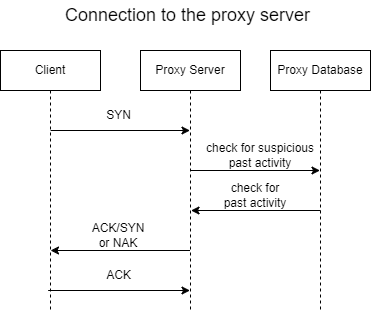

The diagram above was exported from draw.io. Its source (the exported page's mxGraphModel, read from the mxfile embedded in the PNG):
<mxGraphModel dx="988" dy="534" grid="0" gridSize="10" guides="1" tooltips="1" connect="1" arrows="1" fold="1" page="1" pageScale="1" pageWidth="850" pageHeight="1100" math="0" shadow="0">
  <root>
    <mxCell id="0" />
    <mxCell id="1" parent="0" />
    <mxCell id="aM9ryv3xv72pqoxQDRHE-1" value="Client" style="shape=umlLifeline;perimeter=lifelinePerimeter;whiteSpace=wrap;html=1;container=0;dropTarget=0;collapsible=0;recursiveResize=0;outlineConnect=0;portConstraint=eastwest;newEdgeStyle={&quot;edgeStyle&quot;:&quot;elbowEdgeStyle&quot;,&quot;elbow&quot;:&quot;vertical&quot;,&quot;curved&quot;:0,&quot;rounded&quot;:0};" parent="1" vertex="1">
      <mxGeometry x="80" y="80" width="100" height="260" as="geometry" />
    </mxCell>
    <mxCell id="aM9ryv3xv72pqoxQDRHE-5" value="Proxy Server" style="shape=umlLifeline;perimeter=lifelinePerimeter;whiteSpace=wrap;html=1;container=0;dropTarget=0;collapsible=0;recursiveResize=0;outlineConnect=0;portConstraint=eastwest;newEdgeStyle={&quot;edgeStyle&quot;:&quot;elbowEdgeStyle&quot;,&quot;elbow&quot;:&quot;vertical&quot;,&quot;curved&quot;:0,&quot;rounded&quot;:0};" parent="1" vertex="1">
      <mxGeometry x="220" y="80" width="100" height="260" as="geometry" />
    </mxCell>
    <mxCell id="O5t5YarAkCo03LJl8iMf-1" value="Proxy Database" style="shape=umlLifeline;perimeter=lifelinePerimeter;whiteSpace=wrap;html=1;container=0;dropTarget=0;collapsible=0;recursiveResize=0;outlineConnect=0;portConstraint=eastwest;newEdgeStyle={&quot;edgeStyle&quot;:&quot;elbowEdgeStyle&quot;,&quot;elbow&quot;:&quot;vertical&quot;,&quot;curved&quot;:0,&quot;rounded&quot;:0};" parent="1" vertex="1">
      <mxGeometry x="350" y="80" width="100" height="260" as="geometry" />
    </mxCell>
    <mxCell id="ryFgK7gxlyYRkI6giSmm-1" value="" style="endArrow=classic;html=1;rounded=0;" parent="1" edge="1">
      <mxGeometry width="50" height="50" relative="1" as="geometry">
        <mxPoint x="130.10000000000002" y="160" as="sourcePoint" />
        <mxPoint x="269.5" y="160" as="targetPoint" />
      </mxGeometry>
    </mxCell>
    <mxCell id="ryFgK7gxlyYRkI6giSmm-2" value="SYN" style="text;html=1;align=center;verticalAlign=middle;resizable=0;points=[];autosize=1;strokeColor=none;fillColor=none;" parent="1" vertex="1">
      <mxGeometry x="172.65" y="130" width="50" height="30" as="geometry" />
    </mxCell>
    <mxCell id="ryFgK7gxlyYRkI6giSmm-3" value="" style="endArrow=classic;html=1;rounded=0;" parent="1" source="aM9ryv3xv72pqoxQDRHE-5" edge="1">
      <mxGeometry width="50" height="50" relative="1" as="geometry">
        <mxPoint x="267.15" y="280" as="sourcePoint" />
        <mxPoint x="130" y="280" as="targetPoint" />
        <Array as="points" />
      </mxGeometry>
    </mxCell>
    <mxCell id="ryFgK7gxlyYRkI6giSmm-7" value="ACK/SYN or NAK" style="text;html=1;strokeColor=none;fillColor=none;align=center;verticalAlign=middle;whiteSpace=wrap;rounded=0;" parent="1" vertex="1">
      <mxGeometry x="167.65" y="250" width="60" height="30" as="geometry" />
    </mxCell>
    <mxCell id="ryFgK7gxlyYRkI6giSmm-8" value="" style="endArrow=classic;html=1;rounded=0;" parent="1" target="aM9ryv3xv72pqoxQDRHE-5" edge="1">
      <mxGeometry width="50" height="50" relative="1" as="geometry">
        <mxPoint x="127.65000000000003" y="320" as="sourcePoint" />
        <mxPoint x="267.05" y="320" as="targetPoint" />
      </mxGeometry>
    </mxCell>
    <mxCell id="ryFgK7gxlyYRkI6giSmm-9" value="ACK" style="text;html=1;align=center;verticalAlign=middle;resizable=0;points=[];autosize=1;strokeColor=none;fillColor=none;" parent="1" vertex="1">
      <mxGeometry x="176.65" y="292" width="43" height="26" as="geometry" />
    </mxCell>
    <mxCell id="ryFgK7gxlyYRkI6giSmm-10" value="" style="endArrow=classic;html=1;rounded=0;" parent="1" target="O5t5YarAkCo03LJl8iMf-1" edge="1">
      <mxGeometry width="50" height="50" relative="1" as="geometry">
        <mxPoint x="270.0238095238095" y="200" as="sourcePoint" />
        <mxPoint x="390" y="200" as="targetPoint" />
      </mxGeometry>
    </mxCell>
    <mxCell id="ryFgK7gxlyYRkI6giSmm-12" value="check for suspicious past activity" style="text;html=1;strokeColor=none;fillColor=none;align=center;verticalAlign=middle;whiteSpace=wrap;rounded=0;" parent="1" vertex="1">
      <mxGeometry x="280" y="170" width="120" height="30" as="geometry" />
    </mxCell>
    <mxCell id="ryFgK7gxlyYRkI6giSmm-13" value="" style="endArrow=classic;html=1;rounded=0;" parent="1" edge="1">
      <mxGeometry width="50" height="50" relative="1" as="geometry">
        <mxPoint x="400" y="240" as="sourcePoint" />
        <mxPoint x="270.52380952380963" y="240" as="targetPoint" />
      </mxGeometry>
    </mxCell>
    <mxCell id="ryFgK7gxlyYRkI6giSmm-14" value="check for past activity" style="text;html=1;strokeColor=none;fillColor=none;align=center;verticalAlign=middle;whiteSpace=wrap;rounded=0;" parent="1" vertex="1">
      <mxGeometry x="300" y="210" width="70" height="30" as="geometry" />
    </mxCell>
    <mxCell id="u4wTOc0_DhatqvzHvjIW-2" value="&lt;font style=&quot;font-size: 18px;&quot;&gt;Connection to the proxy server&amp;nbsp;&lt;/font&gt;" style="text;html=1;strokeColor=none;fillColor=none;align=center;verticalAlign=middle;whiteSpace=wrap;rounded=0;" vertex="1" parent="1">
      <mxGeometry x="135" y="30" width="270" height="30" as="geometry" />
    </mxCell>
  </root>
</mxGraphModel>